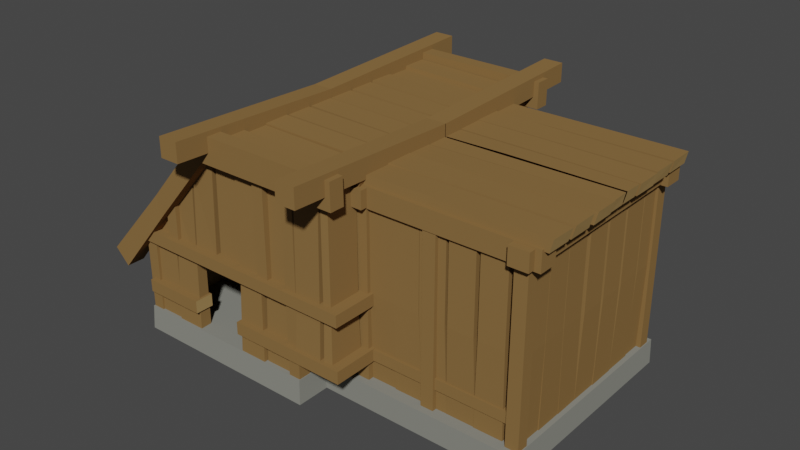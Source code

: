 # Source: Houses_FirstAge_2_Level3.blend  (saved by Blender 3.0.42; exported with 4.5.12 LTS)
import bpy
from mathutils import Matrix  # noqa: F401  (used for matrix-valued properties, if any)

bpy.ops.wm.read_factory_settings(use_empty=True)
scene = bpy.context.scene
scene.name = 'Scene'

# ---- collections
col_collection = bpy.data.collections.new('Collection'); scene.collection.children.link(col_collection)

# ---- materials (node trees are filled in below, after node groups)
mat_stone = bpy.data.materials.new('Stone')
mat_stone.alpha_threshold = 0.0
mat_stone.use_transparent_shadow = False
mat_stone.diffuse_color = (0.2444, 0.2462, 0.2155, 1.0)
mat_stone.roughness = 0.5
mat_wood = bpy.data.materials.new('Wood')
mat_wood.alpha_threshold = 0.0
mat_wood.use_transparent_shadow = False
mat_wood.diffuse_color = (0.2462, 0.1444, 0.0538, 1.0)
mat_wood.roughness = 0.5
mat_wood_light = bpy.data.materials.new('Wood_Light')
mat_wood_light.alpha_threshold = 0.0
mat_wood_light.use_transparent_shadow = False
mat_wood_light.diffuse_color = (0.3757, 0.2432, 0.09746, 1.0)
mat_wood_light.roughness = 0.5

# ---- material node trees

# ---- world
world_world = bpy.data.worlds.new('World'); scene.world = world_world
world_world.use_nodes = True; world_world.node_tree.nodes.clear()
_N = world_world.node_tree.nodes; _L = world_world.node_tree.links
n0 = _N.new('ShaderNodeOutputWorld'); n0.name = 'World Output'; n0.location = (300, 300)
n1 = _N.new('ShaderNodeBackground'); n1.name = 'Background'; n1.location = (10, 300)
n1.inputs[0].default_value = (0.05088, 0.05088, 0.05088, 1.0)
_L.new(n1.outputs[0], n0.inputs[0])
n0.is_active_output = True
world_world.color = (0.05088, 0.05088, 0.05088)
world_world.use_sun_shadow = False
world_world.sun_shadow_jitter_overblur = 0.0

# ---- meshes
me_cube_034 = bpy.data.meshes.new('Cube.034')
me_cube_034.from_pydata([(-0.3156, 0.4618, 0.08125), (-0.3156, -0.4618, 0.08125), (-0.3189, 0.4667, 0.001531), (-0.3189, -0.4667, 0.001531), (0.3156, 0.4618, 0.08125), (0.3156, -0.4618, 0.08125), (0.3189, 0.4667, 0.001531), (0.3189, -0.4667, 0.001531), (2.018e-08, 0.4618, 0.08125), (-2.018e-08, -0.4618, 0.08125), (2.04e-08, 0.4667, 0.001531), (-2.04e-08, -0.4667, 0.001531), (0.9721, 0.3566, 0.001531), (0.9721, -0.3566, 0.001531), (0.9687, 0.3566, 0.08125), (0.9687, -0.3566, 0.08125), (-0.3156, 0.3566, 0.08125), (-0.3156, -0.3566, 0.08125), (-0.3189, 0.3566, 0.001531), (-0.3189, -0.3566, 0.001531), (1.559e-08, 0.3566, 0.08125), (-1.559e-08, -0.3566, 0.08125), (-1.559e-08, -0.3566, 0.001531), (1.559e-08, 0.3566, 0.001531), (0.3156, -0.3566, 0.08125), (0.3156, 0.3566, 0.08125), (0.3189, -0.3566, 0.001531), (0.3189, 0.3566, 0.001531), (0.03207, -0.5874, 0.7661), (0.03207, -0.5874, 0.7038), (-0.03297, -0.5874, 0.7661), (-0.03297, -0.5874, 0.7038), (-0.3878, -0.4348, 0.3), (-0.3554, -0.4333, 0.2773), (-0.3878, -0.3439, 0.3), (-0.3554, -0.3424, 0.2773), (-0.2187, -0.4297, 0.4912), (-0.197, -0.4284, 0.4639), (-0.2187, -0.3488, 0.4912), (-0.197, -0.3475, 0.4639), (9.869e-08, -0.3498, 0.7348), (-0.3908, -0.3471, 0.2769), (9.823e-08, -0.3482, 0.698), (-0.3622, -0.3456, 0.2642), (-0.3905, -0.2566, 0.2781), (-0.3619, -0.2551, 0.2653), (-0.2156, -0.3462, 0.48), (-0.1973, -0.3448, 0.4629), (-0.2153, -0.2653, 0.4811), (-0.197, -0.2639, 0.4639), (7.562e-08, -0.268, 0.7434), (-0.3765, -0.257, 0.3033), (7.499e-08, -0.2658, 0.6984), (-0.3463, -0.2553, 0.2824), (5.281e-08, -0.1872, 0.7452), (-0.3762, -0.1767, 0.3055), (5.219e-08, -0.185, 0.7002), (-0.346, -0.175, 0.2845), (-0.2176, -0.2619, 0.4875), (-0.1967, -0.2601, 0.4626), (-0.2173, -0.1811, 0.4894), (-0.1964, -0.1793, 0.4645), (4.962e-08, -0.1759, 0.7412), (-0.3887, -0.1778, 0.2943), (4.921e-08, -0.1744, 0.6938), (-0.3563, -0.1763, 0.2716), (2.681e-08, -0.09502, 0.7416), (-0.3884, -0.08689, 0.2947), (2.64e-08, -0.09356, 0.6941), (-0.356, -0.08534, 0.2721), (-0.2196, -0.1741, 0.4855), (-0.1979, -0.1728, 0.4582), (-0.2193, -0.09327, 0.486), (-0.1976, -0.09194, 0.4587), (2.349e-08, -0.08326, 0.7403), (-0.3781, -0.09053, 0.2998), (2.312e-08, -0.08194, 0.6953), (-0.3479, -0.08882, 0.2788), (6.779e-10, -0.002403, 0.7404), (-0.3788, -0.0009295, 0.2997), (3.038e-10, -0.001077, 0.6954), (-0.3487, 0.0007822, 0.2787), (-0.2191, -0.08519, 0.4838), (-0.1982, -0.08379, 0.4588), (-0.2198, -0.004326, 0.4837), (-0.1989, -0.002925, 0.4587), (1.212e-07, -0.4297, 0.7463), (1.209e-07, -0.4284, 0.6989), (9.84e-08, -0.3488, 0.7463), (9.805e-08, -0.3475, 0.6989), (7.588e-08, -0.269, 0.7357), (7.541e-08, -0.2673, 0.6989), (-0.4347, -0.4881, 0.258), (-0.3884, -0.4865, 0.2081), (-0.4347, -0.429, 0.258), (-0.3884, -0.4274, 0.2081), (-0.3134, -0.4574, 0.363), (-0.3134, -0.4574, 0.04751), (-0.2744, -0.4574, 0.363), (-0.2744, -0.4574, 0.04751), (-0.3134, -0.4156, 0.363), (-0.3134, -0.4156, 0.04751), (-0.2744, -0.4156, 0.363), (-0.2744, -0.4156, 0.04751), (-0.3115, -0.4723, 0.3217), (-0.3115, -0.4723, 0.3607), (-0.3115, -0.4113, 0.3217), (-0.3115, -0.4113, 0.3607), (-0.2056, -0.4574, 0.4782), (-0.2056, -0.4574, 0.3364), (-0.1666, -0.4574, 0.4782), (-0.1666, -0.4574, 0.3364), (-0.2056, -0.4205, 0.4782), (-0.2056, -0.4205, 0.3364), (-0.1666, -0.4205, 0.4782), (-0.1666, -0.4205, 0.3364), (-0.3095, -0.4221, 0.1458), (-0.3095, -0.4221, 0.1848), (-0.2776, -0.4221, 0.1458), (-0.2776, -0.4221, 0.1848), (-0.2158, -0.4824, 0.4997), (-0.1969, -0.4812, 0.4369), (-0.2158, -0.4343, 0.4997), (-0.1969, -0.4331, 0.4369), (-2.109e-08, -0.4824, 0.7475), (-2.103e-08, -0.4812, 0.6623), (-1.898e-08, -0.4343, 0.7475), (-1.893e-08, -0.4331, 0.6623), (0.3134, -0.4574, 0.6997), (0.3134, -0.4574, 0.04751), (0.2744, -0.4574, 0.6997), (0.2744, -0.4574, 0.04751), (0.3134, -0.4156, 0.6997), (0.3134, -0.4156, 0.04751), (0.2744, -0.4156, 0.6997), (0.2744, -0.4156, 0.04751), (0.4122, -0.4723, 0.3217), (-2.065e-08, -0.4723, 0.3217), (0.4122, -0.4723, 0.3607), (-2.065e-08, -0.4723, 0.3607), (0.4122, -0.4113, 0.3217), (-1.798e-08, -0.4113, 0.3217), (0.4122, -0.4113, 0.3607), (-1.798e-08, -0.4113, 0.3607), (0.2056, -0.4574, 0.7189), (0.2056, -0.4574, 0.3364), (0.1666, -0.4574, 0.7189), (0.1666, -0.4574, 0.3364), (0.2056, -0.4156, 0.7189), (0.2056, -0.4156, 0.3364), (0.1666, -0.4156, 0.7189), (0.1666, -0.4156, 0.3364), (0.4122, -0.4113, 0.1848), (0.4122, -0.4113, 0.144), (0.4383, -0.4348, 0.7183), (0.4337, -0.4333, 0.6791), (0.4383, -0.3439, 0.7183), (0.4337, -0.3424, 0.6791), (0.327, -0.4297, 0.7193), (0.333, -0.4284, 0.6849), (0.327, -0.3488, 0.7193), (0.333, -0.3475, 0.6849), (0.4576, -0.3471, 0.7019), (0.4481, -0.3456, 0.6721), (0.4565, -0.2566, 0.7024), (0.447, -0.2551, 0.6726), (0.3334, -0.3462, 0.7063), (0.334, -0.3448, 0.6812), (0.3324, -0.2653, 0.7068), (0.333, -0.2639, 0.6816), (0.4283, -0.257, 0.7088), (0.4239, -0.2553, 0.6723), (0.4265, -0.1767, 0.71), (0.4221, -0.175, 0.6735), (0.3291, -0.2619, 0.7127), (0.3338, -0.2601, 0.6805), (0.3275, -0.1811, 0.7138), (0.3322, -0.1793, 0.6816), (0.4432, -0.1778, 0.7119), (0.4386, -0.1763, 0.6726), (0.4427, -0.08689, 0.712), (0.4381, -0.08534, 0.6727), (0.3319, -0.1741, 0.7129), (0.3378, -0.1728, 0.6785), (0.3314, -0.09327, 0.713), (0.3373, -0.09194, 0.6786), (0.432, -0.09053, 0.7076), (0.4276, -0.08882, 0.6711), (0.4326, -0.0009293, 0.7081), (0.4282, 0.0007824, 0.6716), (0.3329, -0.08519, 0.7114), (0.3376, -0.08379, 0.6792), (0.3334, -0.004326, 0.7119), (0.3381, -0.002925, 0.6796), (0.01124, -0.3498, 0.7148), (0.01124, -0.3482, 0.6903), (0.01124, -0.268, 0.7205), (0.01124, -0.2658, 0.6906), (0.01124, -0.1872, 0.7217), (0.01124, -0.185, 0.6918), (0.01124, -0.1759, 0.7191), (0.01124, -0.1744, 0.6875), (0.01124, -0.09502, 0.7193), (0.01124, -0.09356, 0.6877), (0.01124, -0.08326, 0.7185), (0.01124, -0.08194, 0.6885), (0.01124, -0.002403, 0.7186), (0.01124, -0.001077, 0.6886), (0.01124, -0.4297, 0.7258), (0.01124, -0.4284, 0.6942), (0.01124, -0.3488, 0.7258), (0.01124, -0.3475, 0.6942), (0.01124, -0.269, 0.7154), (0.01124, -0.2673, 0.6909), (0.4761, -0.4331, 0.6623), (0.4761, -0.4343, 0.7475), (0.4761, -0.4812, 0.6623), (0.4761, -0.4824, 0.7475), (0.4595, -0.5874, 0.7661), (0.4595, -0.5874, 0.7038), (0.3944, -0.5874, 0.7661), (0.3944, -0.5874, 0.7038), (0.4595, 0.000982, 0.7461), (0.4595, 0.000982, 0.6839), (0.3944, 0.000982, 0.7461), (0.3944, 0.000982, 0.6839), (0.4122, -0.4723, 0.1848), (0.4122, -0.4723, 0.144), (-0.3003, -0.4113, 0.1848), (-0.3003, -0.4113, 0.144), (-0.3003, -0.4723, 0.1848), (-0.3003, -0.4723, 0.144), (0.9659, -0.3346, 0.6483), (0.9659, -0.3346, -0.002423), (0.9659, -0.2956, 0.6483), (0.9659, -0.2956, -0.002423), (0.9241, -0.3346, 0.6483), (0.9241, -0.3346, -0.002423), (0.9241, -0.2956, 0.6483), (0.9241, -0.2956, -0.002423), (0.9809, -0.3595, 0.6208), (0.9809, -0.3595, 0.6765), (0.9198, -0.3595, 0.6208), (0.9198, -0.3595, 0.6765), (1.0, -0.3375, 0.6802), (1.0, -0.3375, 0.6171), (1.0, -0.2764, 0.6802), (1.0, -0.2764, 0.6171), (0.9307, -0.3279, 0.1475), (0.9307, -0.3279, 0.1832), (0.9307, -0.3009, 0.1475), (0.9307, -0.3009, 0.1832), (0.6897, -0.3346, 0.6483), (0.6897, -0.3346, -0.002423), (0.6897, -0.2956, 0.6483), (0.6897, -0.2956, -0.002423), (0.6479, -0.3346, 0.6483), (0.6479, -0.3346, -0.002423), (0.6479, -0.2956, 0.6483), (0.6479, -0.2956, -0.002423), (0.4215, -0.3346, 0.6483), (0.4215, -0.3346, -0.002423), (0.4215, -0.2956, 0.6483), (0.4215, -0.2956, -0.002423), (0.4633, -0.3346, 0.6483), (0.4633, -0.3346, -0.002423), (0.4633, -0.2956, 0.6483), (0.4633, -0.2956, -0.002423), (0.4066, -0.3595, 0.6208), (0.4066, -0.3595, 0.6765), (0.4676, -0.3595, 0.6208), (0.4676, -0.3595, 0.6765), (0.3873, -0.3375, 0.6802), (0.3873, -0.3375, 0.6171), (0.3873, -0.2764, 0.6802), (0.3873, -0.2764, 0.6171), (0.4726, -0.3279, 0.1475), (0.4726, -0.3279, 0.1832), (0.4726, -0.3009, 0.1475), (0.4726, -0.3009, 0.1832), (1.024, -0.06191, 0.7107), (0.389, -0.06918, 0.7063), (1.014, -0.06058, 0.6725), (0.3927, -0.06746, 0.6697), (1.023, -0.003598, 0.7111), (0.3884, -0.002125, 0.7068), (1.014, -0.002272, 0.673), (0.6607, -0.06383, 0.7093), (0.6553, -0.06243, 0.6771), (0.6602, -0.005521, 0.7097), (0.6548, -0.00412, 0.6776), (1.028, -0.06277, 0.7121), (0.3927, -0.07379, 0.7074), (1.018, -0.065, 0.6739), (0.3965, -0.07547, 0.6708), (1.029, -0.1436, 0.7131), (0.3945, -0.1541, 0.7086), (1.02, -0.1458, 0.675), (0.3983, -0.1558, 0.672), (0.6644, -0.0689, 0.7105), (0.6592, -0.07067, 0.6784), (0.6661, -0.1497, 0.7116), (0.6608, -0.1515, 0.6795), (1.024, -0.1549, 0.7114), (0.3779, -0.153, 0.7107), (1.014, -0.1564, 0.6712), (0.3818, -0.1545, 0.6714), (1.025, -0.2358, 0.7116), (0.3784, -0.2439, 0.7109), (1.014, -0.2372, 0.6713), (0.3823, -0.2455, 0.6715), (0.6617, -0.1567, 0.7107), (0.6551, -0.158, 0.6765), (0.6621, -0.2375, 0.7108), (0.6556, -0.2389, 0.6766), (1.024, -0.2475, 0.7107), (0.389, -0.2403, 0.7063), (1.014, -0.2489, 0.6725), (0.3927, -0.242, 0.6697), (1.023, -0.3284, 0.7111), (0.3884, -0.3299, 0.7068), (1.014, -0.3297, 0.673), (0.3922, -0.3316, 0.6702), (0.6607, -0.2456, 0.7093), (0.6553, -0.247, 0.6771), (0.6602, -0.3265, 0.7097), (0.6548, -0.3279, 0.6776), (0.4741, -0.4723, 0.3217), (0.4741, -0.4723, 0.3607), (0.4741, -0.4113, 0.3217), (0.4741, -0.4113, 0.3607), (0.4122, -0.2733, 0.3217), (0.4122, -0.2733, 0.3607), (0.4741, -0.2733, 0.3217), (0.4741, -0.2733, 0.3607), (0.4741, -0.4723, 0.144), (0.4741, -0.4723, 0.1848), (0.4741, -0.4113, 0.144), (0.4741, -0.4113, 0.1848), (0.4122, -0.2733, 0.144), (0.4122, -0.2733, 0.1848), (0.4741, -0.2733, 0.144), (0.4741, -0.2733, 0.1848), (0.03207, 0.5874, 0.7661), (0.03207, 0.5874, 0.7038), (-0.03297, 0.5874, 0.7661), (-0.03297, 0.5874, 0.7038), (0.03207, -1.402e-09, 0.7461), (0.03207, -1.402e-09, 0.6839), (-0.03297, 1.441e-09, 0.7461), (-0.03297, 1.441e-09, 0.6839), (-0.3878, 0.4348, 0.3), (-0.3554, 0.4333, 0.2773), (-0.3878, 0.3439, 0.3), (-0.3554, 0.3424, 0.2773), (-0.2187, 0.4297, 0.4912), (-0.197, 0.4284, 0.4639), (-0.2187, 0.3488, 0.4912), (-0.197, 0.3475, 0.4639), (1.293e-07, 0.3498, 0.7348), (-0.3908, 0.3471, 0.2769), (1.287e-07, 0.3482, 0.698), (-0.3622, 0.3456, 0.2642), (-0.3905, 0.2566, 0.2781), (-0.3619, 0.2551, 0.2653), (-0.2156, 0.3462, 0.48), (-0.1973, 0.3448, 0.4629), (-0.2153, 0.2653, 0.4811), (-0.197, 0.2639, 0.4639), (9.905e-08, 0.268, 0.7434), (-0.3765, 0.257, 0.3033), (9.823e-08, 0.2658, 0.6984), (-0.3463, 0.2553, 0.2824), (6.918e-08, 0.1872, 0.7452), (-0.3762, 0.1767, 0.3055), (6.836e-08, 0.185, 0.7002), (-0.346, 0.175, 0.2845), (-0.2176, 0.2619, 0.4875), (-0.1967, 0.2601, 0.4626), (-0.2173, 0.1811, 0.4894), (-0.1964, 0.1793, 0.4645), (6.5e-08, 0.1759, 0.7412), (-0.3887, 0.1778, 0.2943), (6.446e-08, 0.1744, 0.6938), (-0.3563, 0.1763, 0.2716), (3.511e-08, 0.09502, 0.7416), (-0.3884, 0.08689, 0.2947), (3.458e-08, 0.09356, 0.6941), (-0.356, 0.08534, 0.2721), (-0.2196, 0.1741, 0.4855), (-0.1979, 0.1728, 0.4582), (-0.2193, 0.09327, 0.486), (-0.1976, 0.09194, 0.4587), (3.077e-08, 0.08326, 0.7403), (-0.3781, 0.09053, 0.2998), (3.028e-08, 0.08194, 0.6953), (-0.3479, 0.08882, 0.2788), (8.879e-10, 0.002403, 0.7404), (-0.3788, 0.0009296, 0.2997), (3.979e-10, 0.001077, 0.6954), (-0.3487, -0.0007822, 0.2787), (-0.2191, 0.08519, 0.4838), (-0.1982, 0.08379, 0.4588), (-0.2198, 0.004326, 0.4837), (-0.1989, 0.002925, 0.4587), (1.588e-07, 0.4297, 0.7463), (1.583e-07, 0.4284, 0.6989), (1.289e-07, 0.3488, 0.7463), (1.284e-07, 0.3475, 0.6989), (9.939e-08, 0.269, 0.7357), (9.878e-08, 0.2673, 0.6989), (-0.4347, 0.4881, 0.258), (-0.3884, 0.4865, 0.2081), (-0.4347, 0.429, 0.258), (-0.3884, 0.4274, 0.2081), (-0.3134, 0.4574, 0.363), (-0.3134, 0.4574, 0.04751), (-0.2744, 0.4574, 0.363), (-0.2744, 0.4574, 0.04751), (-0.3134, 0.4156, 0.363), (-0.3134, 0.4156, 0.04751), (-0.2744, 0.4156, 0.363), (-0.2744, 0.4156, 0.04751), (-0.3115, 0.4723, 0.3217), (-0.3115, 0.4723, 0.3607), (-0.3115, 0.4113, 0.3217), (-0.3115, 0.4113, 0.3607), (-0.2056, 0.4574, 0.4782), (-0.2056, 0.4574, 0.3364), (-0.1666, 0.4574, 0.4782), (-0.1666, 0.4574, 0.3364), (-0.2056, 0.4205, 0.4782), (-0.2056, 0.4205, 0.3364), (-0.1666, 0.4205, 0.4782), (-0.1666, 0.4205, 0.3364), (-0.3095, 1.353e-08, 0.1458), (-0.3095, 0.4221, 0.1458), (-0.3095, 1.353e-08, 0.1848), (-0.3095, 0.4221, 0.1848), (-0.2776, 1.213e-08, 0.1458), (-0.2776, 0.4221, 0.1458), (-0.2776, 1.213e-08, 0.1848), (-0.2776, 0.4221, 0.1848), (-0.2158, 0.4824, 0.4997), (-0.1969, 0.4812, 0.4369), (-0.2158, 0.4343, 0.4997), (-0.1969, 0.4331, 0.4369), (2.109e-08, 0.4824, 0.7475), (2.103e-08, 0.4812, 0.6623), (1.898e-08, 0.4343, 0.7475), (1.893e-08, 0.4331, 0.6623), (0.3134, 0.4574, 0.6997), (0.3134, 0.4574, 0.04751), (0.2744, 0.4574, 0.6997), (0.2744, 0.4574, 0.04751), (0.3134, 0.4156, 0.6997), (0.3134, 0.4156, 0.04751), (0.2744, 0.4156, 0.6997), (0.2744, 0.4156, 0.04751), (0.4122, 0.4723, 0.3217), (2.065e-08, 0.4723, 0.3217), (0.4122, 0.4723, 0.3607), (2.065e-08, 0.4723, 0.3607), (0.4122, 0.4113, 0.3217), (1.798e-08, 0.4113, 0.3217), (0.4122, 0.4113, 0.3607), (1.798e-08, 0.4113, 0.3607), (0.2056, 0.4574, 0.7189), (0.2056, 0.4574, 0.3364), (0.1666, 0.4574, 0.7189), (0.1666, 0.4574, 0.3364), (0.2056, 0.4156, 0.7189), (0.2056, 0.4156, 0.3364), (0.1666, 0.4156, 0.7189), (0.1666, 0.4156, 0.3364), (1.798e-08, 0.4113, 0.1848), (0.4122, 0.4113, 0.1848), (1.798e-08, 0.4113, 0.144), (0.4122, 0.4113, 0.144), (0.4383, 0.4348, 0.7183), (0.4337, 0.4333, 0.6791), (0.4383, 0.3439, 0.7183), (0.4337, 0.3424, 0.6791), (0.327, 0.4297, 0.7193), (0.333, 0.4284, 0.6849), (0.327, 0.3488, 0.7193), (0.333, 0.3475, 0.6849), (0.4576, 0.3471, 0.7019), (0.4481, 0.3456, 0.6721), (0.4565, 0.2566, 0.7024), (0.447, 0.2551, 0.6726), (0.3334, 0.3462, 0.7063), (0.334, 0.3448, 0.6812), (0.3324, 0.2653, 0.7068), (0.333, 0.2639, 0.6816), (0.4283, 0.257, 0.7088), (0.4239, 0.2553, 0.6723), (0.4265, 0.1767, 0.71), (0.4221, 0.175, 0.6735), (0.3291, 0.2619, 0.7127), (0.3338, 0.2601, 0.6805), (0.3275, 0.1811, 0.7138), (0.3322, 0.1793, 0.6816), (0.4432, 0.1778, 0.7119), (0.4386, 0.1763, 0.6726), (0.4427, 0.08689, 0.712), (0.4381, 0.08534, 0.6727), (0.3319, 0.1741, 0.7129), (0.3378, 0.1728, 0.6785), (0.3314, 0.09327, 0.713), (0.3373, 0.09194, 0.6786), (0.432, 0.09053, 0.7076), (0.4276, 0.08882, 0.6711), (0.4326, 0.0009293, 0.7081), (0.4282, -0.0007825, 0.6716), (0.3329, 0.08519, 0.7114), (0.3376, 0.08379, 0.6792), (0.3334, 0.004326, 0.7119), (0.3381, 0.002925, 0.6796), (0.01124, 0.3498, 0.7148), (0.01124, 0.3482, 0.6903), (0.01124, 0.268, 0.7205), (0.01124, 0.2658, 0.6906), (0.01124, 0.1872, 0.7217), (0.01124, 0.185, 0.6918), (0.01124, 0.1759, 0.7191), (0.01124, 0.1744, 0.6875), (0.01124, 0.09502, 0.7193), (0.01124, 0.09356, 0.6877), (0.01124, 0.08326, 0.7185), (0.01124, 0.08194, 0.6885), (0.01124, 0.002403, 0.7186), (0.01124, 0.001077, 0.6886), (0.01124, 0.4297, 0.7258), (0.01124, 0.4284, 0.6942), (0.01124, 0.3488, 0.7258), (0.01124, 0.3475, 0.6942), (0.01124, 0.269, 0.7154), (0.01124, 0.2673, 0.6909), (0.4761, 0.4331, 0.6623), (0.4761, 0.4343, 0.7475), (0.4761, 0.4812, 0.6623), (0.4761, 0.4824, 0.7475), (0.4595, 0.5874, 0.7661), (0.4595, 0.5874, 0.7038), (0.3944, 0.5874, 0.7661), (0.3944, 0.5874, 0.7038), (0.4595, -0.000982, 0.7461), (0.4595, -0.000982, 0.6839), (0.3944, -0.000982, 0.7461), (0.3944, -0.000982, 0.6839), (2.065e-08, 0.4723, 0.1848), (0.4122, 0.4723, 0.1848), (2.065e-08, 0.4723, 0.144), (0.4122, 0.4723, 0.144), (-0.3005, 0.4113, 0.1848), (-0.3005, 0.4113, 0.144), (-0.3005, 0.4723, 0.1848), (-0.3005, 0.4723, 0.144), (0.9659, 0.3346, 0.6483), (0.9659, 0.3346, -0.002423), (0.9659, 0.2956, 0.6483), (0.9659, 0.2956, -0.002423), (0.9241, 0.3346, 0.6483), (0.9241, 0.3346, -0.002423), (0.9241, 0.2956, 0.6483), (0.9241, 0.2956, -0.002423), (0.9809, 0.3595, 0.6208), (0.9809, -4.287e-08, 0.6208), (0.9809, 0.3595, 0.6765), (0.9809, -4.287e-08, 0.6765), (0.9198, 0.3595, 0.6208), (0.9198, -4.021e-08, 0.6208), (0.9198, 0.3595, 0.6765), (0.9198, -4.021e-08, 0.6765), (1.0, 0.3375, 0.6802), (1.0, 0.3375, 0.6171), (1.0, 0.2764, 0.6802), (1.0, 0.2764, 0.6171), (0.9307, 0.3279, 0.1475), (0.9307, 0.3279, 0.1832), (0.9307, 0.3009, 0.1475), (0.9307, 0.3009, 0.1832), (0.6897, 0.3346, 0.6483), (0.6897, 0.3346, -0.002423), (0.6897, 0.2956, 0.6483), (0.6897, 0.2956, -0.002423), (0.6479, 0.3346, 0.6483), (0.6479, 0.3346, -0.002423), (0.6479, 0.2956, 0.6483), (0.6479, 0.2956, -0.002423), (0.4215, 0.3346, 0.6483), (0.4215, 0.3346, -0.002423), (0.4215, 0.2956, 0.6483), (0.4215, 0.2956, -0.002423), (0.4633, 0.3346, 0.6483), (0.4633, 0.3346, -0.002423), (0.4633, 0.2956, 0.6483), (0.4633, 0.2956, -0.002423), (0.4066, 0.3595, 0.6208), (0.4066, -1.777e-08, 0.6208), (0.4066, 0.3595, 0.6765), (0.4066, -1.777e-08, 0.6765), (0.4676, 0.3595, 0.6208), (0.4676, -2.044e-08, 0.6208), (0.4676, 0.3595, 0.6765), (0.4676, -2.044e-08, 0.6765), (0.3873, 0.3375, 0.6802), (0.3873, 0.3375, 0.6171), (0.3873, 0.2764, 0.6802), (0.3873, 0.2764, 0.6171), (0.4726, 0.3279, 0.1475), (0.4726, 0.3279, 0.1832), (0.4726, 0.3009, 0.1475), (0.4726, 0.3009, 0.1832), (1.024, 0.06191, 0.7107), (0.389, 0.06918, 0.7063), (1.014, 0.06058, 0.6725), (0.3927, 0.06746, 0.6697), (1.023, 0.003598, 0.7111), (0.3884, 0.002124, 0.7068), (1.014, 0.002272, 0.673), (0.3922, -1.714e-08, 0.6702), (0.6607, 0.06383, 0.7093), (0.6553, 0.06243, 0.6771), (0.6602, 0.005521, 0.7097), (0.6548, 0.00412, 0.6776), (1.028, 0.06277, 0.7121), (0.3927, 0.07379, 0.7074), (1.018, 0.065, 0.6739), (0.3965, 0.07547, 0.6708), (1.029, 0.1436, 0.7131), (0.3945, 0.1541, 0.7086), (1.02, 0.1458, 0.675), (0.3983, 0.1558, 0.672), (0.6644, 0.0689, 0.7105), (0.6592, 0.07067, 0.6784), (0.6661, 0.1497, 0.7116), (0.6608, 0.1515, 0.6795), (1.024, 0.1549, 0.7114), (0.3779, 0.153, 0.7107), (1.014, 0.1564, 0.6712), (0.3818, 0.1545, 0.6714), (1.025, 0.2358, 0.7116), (0.3784, 0.2439, 0.7109), (1.014, 0.2372, 0.6713), (0.3823, 0.2455, 0.6715), (0.6617, 0.1567, 0.7107), (0.6551, 0.158, 0.6765), (0.6621, 0.2375, 0.7108), (0.6556, 0.2389, 0.6766), (1.024, 0.2475, 0.7107), (0.389, 0.2403, 0.7063), (1.014, 0.2489, 0.6725), (0.3927, 0.242, 0.6697), (1.023, 0.3284, 0.7111), (0.3884, 0.3299, 0.7068), (1.014, 0.3297, 0.673), (0.3922, 0.3316, 0.6702), (0.6607, 0.2456, 0.7093), (0.6553, 0.247, 0.6771), (0.6602, 0.3265, 0.7097), (0.6548, 0.3279, 0.6776), (0.4741, 0.4723, 0.3217), (0.4741, 0.4723, 0.3607), (0.4741, 0.4113, 0.3217), (0.4741, 0.4113, 0.3607), (0.4122, 0.2733, 0.3217), (0.4122, 0.2733, 0.3607), (0.4741, 0.2733, 0.3217), (0.4741, 0.2733, 0.3607), (0.4741, 0.4723, 0.144), (0.4741, 0.4723, 0.1848), (0.4741, 0.4113, 0.144), (0.4741, 0.4113, 0.1848), (0.4122, 0.2733, 0.144), (0.4122, 0.2733, 0.1848), (0.4741, 0.2733, 0.144), (0.4741, 0.2733, 0.1848), (-0.09364, -0.4723, 0.1848), (-0.09364, -0.4113, 0.144), (-0.09364, -0.4723, 0.144), (-0.09364, -0.4113, 0.1848), (0.08201, -0.4113, 0.1848), (0.08201, -0.4723, 0.144), (0.08201, -0.4723, 0.1848), (0.08201, -0.4113, 0.144), (0.4563, 0.3278, 0.06642), (0.4579, 0.2883, 0.06642), (0.5504, 0.3278, 0.06642), (0.552, 0.2883, 0.06642), (0.5443, 0.3043, 0.3561), (0.5471, 0.3154, 0.06642), (0.546, 0.2809, 0.3561), (0.5487, 0.2852, 0.06642), (0.6407, 0.3159, 0.06642), (0.6423, 0.2857, 0.06642), (0.6289, 0.3098, 0.3561), (0.6403, 0.3211, 0.06642), (0.6312, 0.2812, 0.3561), (0.642, 0.2845, 0.06642), (0.7125, 0.3109, 0.3561), (0.7233, 0.3223, 0.06642), (0.7148, 0.2823, 0.3561), (0.7251, 0.2856, 0.06642), (0.7242, 0.3084, 0.3561), (0.7222, 0.3248, 0.06642), (0.7257, 0.2783, 0.3561), (0.7238, 0.2854, 0.06642), (0.8079, 0.3086, 0.3561), (0.8163, 0.3249, 0.06642), (0.8094, 0.2785, 0.3561), (0.8179, 0.2855, 0.06642), (0.463, 0.2815, 0.6447), (0.4617, 0.3116, 0.6447), (0.82, 0.3078, 0.3561), (0.8125, 0.3201, 0.06642), (0.8214, 0.2792, 0.3561), (0.8143, 0.2834, 0.06642), (0.9037, 0.3079, 0.3561), (0.9052, 0.3206, 0.06642), (0.905, 0.2793, 0.3561), (0.907, 0.284, 0.06642), (0.905, 0.2793, 0.6447), (0.9037, 0.3079, 0.6447), (0.8214, 0.2792, 0.6447), (0.82, 0.3078, 0.6447), (0.4617, 0.3116, 0.3561), (0.463, 0.2815, 0.3561), (0.5453, 0.3116, 0.3561), (0.5466, 0.2815, 0.3561), (0.6279, 0.3049, 0.3561), (0.6296, 0.2815, 0.3561), (0.8094, 0.2785, 0.6447), (0.8079, 0.3086, 0.6447), (0.7257, 0.2783, 0.6447), (0.7242, 0.3084, 0.6447), (0.7148, 0.2823, 0.6447), (0.7125, 0.3109, 0.6447), (0.6312, 0.2812, 0.6447), (0.6289, 0.3098, 0.6447), (0.546, 0.2809, 0.6447), (0.5443, 0.3043, 0.6447), (0.5453, 0.3116, 0.6447), (0.5466, 0.2815, 0.6447), (0.6279, 0.3049, 0.6447), (0.6296, 0.2815, 0.6447), (0.4563, -0.277, 0.06642), (0.4579, -0.3164, 0.06642), (0.5504, -0.277, 0.06642), (0.552, -0.3164, 0.06642), (0.5443, -0.3005, 0.3561), (0.5471, -0.2893, 0.06642), (0.546, -0.3238, 0.3561), (0.5487, -0.3195, 0.06642), (0.6407, -0.2889, 0.06642), (0.6423, -0.3191, 0.06642), (0.6289, -0.295, 0.3561), (0.6403, -0.2836, 0.06642), (0.6312, -0.3236, 0.3561), (0.642, -0.3203, 0.06642), (0.7125, -0.2939, 0.3561), (0.7233, -0.2825, 0.06642), (0.7148, -0.3224, 0.3561), (0.7251, -0.3191, 0.06642), (0.7242, -0.2964, 0.3561), (0.7222, -0.28, 0.06642), (0.7257, -0.3265, 0.3561), (0.7238, -0.3194, 0.06642), (0.8079, -0.2962, 0.3561), (0.8163, -0.2799, 0.06642), (0.8094, -0.3263, 0.3561), (0.8179, -0.3193, 0.06642), (0.463, -0.3233, 0.6447), (0.4617, -0.2931, 0.6447), (0.82, -0.297, 0.3561), (0.8125, -0.2847, 0.06642), (0.8214, -0.3256, 0.3561), (0.8143, -0.3213, 0.06642), (0.9037, -0.2969, 0.3561), (0.9052, -0.2841, 0.06642), (0.905, -0.3255, 0.3561), (0.907, -0.3208, 0.06642), (0.905, -0.3255, 0.6447), (0.9037, -0.2969, 0.6447), (0.8214, -0.3256, 0.6447), (0.82, -0.297, 0.6447), (0.4617, -0.2931, 0.3561), (0.463, -0.3233, 0.3561), (0.5453, -0.2931, 0.3561), (0.5466, -0.3233, 0.3561), (0.6279, -0.2999, 0.3561), (0.6296, -0.3233, 0.3561), (0.8094, -0.3263, 0.6447), (0.8079, -0.2962, 0.6447), (0.7257, -0.3265, 0.6447), (0.7242, -0.2964, 0.6447), (0.7148, -0.3224, 0.6447), (0.7125, -0.2939, 0.6447), (0.6312, -0.3236, 0.6447), (0.6289, -0.295, 0.6447), (0.546, -0.3238, 0.6447), (0.5443, -0.3005, 0.6447), (0.5453, -0.2931, 0.6447), (0.5466, -0.3233, 0.6447), (0.6279, -0.2999, 0.6447), (0.6296, -0.3233, 0.6447), (0.9111, -0.3149, 0.06642), (0.9506, -0.3133, 0.06642), (0.9111, -0.2208, 0.06642), (0.9506, -0.2192, 0.06642), (0.9346, -0.2269, 0.3561), (0.9235, -0.2241, 0.06642), (0.958, -0.2252, 0.3561), (0.9537, -0.2225, 0.06642), (0.923, -0.1305, 0.06642), (0.9532, -0.1289, 0.06642), (0.9291, -0.1423, 0.3561), (0.9178, -0.1309, 0.06642), (0.9577, -0.14, 0.3561), (0.9544, -0.1292, 0.06642), (0.928, -0.05869, 0.3561), (0.9166, -0.04783, 0.06642), (0.9566, -0.05638, 0.3561), (0.9533, -0.04609, 0.06642), (0.9305, -0.04698, 0.3561), (0.9141, -0.04899, 0.06642), (0.9606, -0.04547, 0.3561), (0.9535, -0.04739, 0.06642), (0.9303, 0.03668, 0.3561), (0.914, 0.04509, 0.06642), (0.9604, 0.03818, 0.3561), (0.9534, 0.04669, 0.06642), (0.9574, -0.3082, 0.6447), (0.9273, -0.3095, 0.6447), (0.9311, 0.04884, 0.3561), (0.9188, 0.04132, 0.06642), (0.9597, 0.05021, 0.3561), (0.9555, 0.04309, 0.06642), (0.931, 0.1325, 0.3561), (0.9183, 0.134, 0.06642), (0.9596, 0.1339, 0.3561), (0.9549, 0.1358, 0.06642), (0.9596, 0.1339, 0.6447), (0.931, 0.1325, 0.6447), (0.9597, 0.05021, 0.6447), (0.9311, 0.04884, 0.6447), (0.9273, -0.3095, 0.3561), (0.9574, -0.3082, 0.3561), (0.9273, -0.2259, 0.3561), (0.9574, -0.2246, 0.3561), (0.934, -0.1433, 0.3561), (0.9574, -0.1416, 0.3561), (0.9604, 0.03818, 0.6447), (0.9303, 0.03668, 0.6447), (0.9606, -0.04547, 0.6447), (0.9305, -0.04698, 0.6447), (0.9566, -0.05638, 0.6447), (0.928, -0.05869, 0.6447), (0.9506, 0.3259, 0.06642), (0.9111, 0.3243, 0.06642), (0.9506, 0.2318, 0.06642), (0.9111, 0.2302, 0.06642), (0.9577, -0.14, 0.6447), (0.9291, -0.1423, 0.6447), (0.9273, 0.2356, 0.3561), (0.9574, 0.2369, 0.3561), (0.9273, 0.3192, 0.3561), (0.9574, 0.3205, 0.3561), (0.958, -0.2252, 0.6447), (0.9346, -0.2269, 0.6447), (0.9346, 0.1445, 0.3561), (0.9235, 0.1355, 0.06642), (0.958, 0.1462, 0.3561), (0.9537, 0.1371, 0.06642), (0.923, 0.2291, 0.06642), (0.9532, 0.2307, 0.06642), (0.934, 0.2312, 0.3561), (0.9574, 0.233, 0.3561), (0.9273, -0.2259, 0.6447), (0.9574, -0.2246, 0.6447), (0.934, -0.1433, 0.6447), (0.9574, -0.1416, 0.6447), (0.9273, 0.2356, 0.6447), (0.9574, 0.2369, 0.6447), (0.9273, 0.3192, 0.6447), (0.9574, 0.3205, 0.6447), (0.9346, 0.1445, 0.6447), (0.958, 0.1462, 0.6447), (0.934, 0.2312, 0.6447), (0.9574, 0.233, 0.6447), (0.1758, -0.4601, 0.0495), (0.1743, -0.4207, 0.0495), (0.08175, -0.4601, 0.0495), (0.0802, -0.4207, 0.0495), (0.1705, -0.4509, 0.3041), (0.1692, -0.4168, 0.2968), (0.08683, -0.4509, 0.3041), (0.08554, -0.4168, 0.2968), (0.08789, -0.4366, 0.6779), (0.08618, -0.4133, 0.6779), (0.08413, -0.4414, 0.3399), (0.08268, -0.4164, 0.3383), (0.0004757, -0.4419, 0.3409), (-0.000971, -0.4168, 0.3393), (-0.005023, -0.4421, 0.7109), (-0.007328, -0.4135, 0.7109), (-0.08866, -0.4432, 0.5856), (-0.09096, -0.4147, 0.5856), (-0.01136, -0.4477, 0.3444), (-0.0132, -0.4157, 0.3385), (-0.095, -0.4487, 0.3461), (-0.09683, -0.4167, 0.3401), (-0.1004, -0.4407, 0.5856), (-0.09835, -0.4571, 0.0495), (-0.1019, -0.4106, 0.5856), (-0.09995, -0.4177, 0.0495), (-0.184, -0.4409, 0.4849), (-0.1924, -0.4573, 0.0495), (-0.1855, -0.4108, 0.4849), (-0.194, -0.4178, 0.0495), (-0.1022, -0.4479, 0.2991), (-0.1036, -0.4138, 0.2918), (-0.1858, -0.4481, 0.2996), (-0.1872, -0.414, 0.2923), (-0.1962, -0.4401, 0.4849), (-0.1887, -0.4524, 0.0495), (-0.1976, -0.4115, 0.4849), (-0.1904, -0.4158, 0.0495), (-0.2798, -0.4402, 0.3919), (-0.2814, -0.453, 0.0495), (-0.2812, -0.4116, 0.3919), (-0.2831, -0.4163, 0.0495), (-0.1942, -0.4465, 0.2981), (-0.1956, -0.4145, 0.2921), (-0.2778, -0.447, 0.2976), (-0.2793, -0.415, 0.2916), (0.1705, -0.444, 0.6779), (0.1692, -0.4138, 0.6779), (0.08683, -0.444, 0.6779), (0.08554, -0.4138, 0.6779), (0.004235, -0.4372, 0.6779), (0.002527, -0.4138, 0.6779), (0.2734, -0.4366, 0.6779), (0.2706, -0.4478, 0.0495), (0.2717, -0.4133, 0.6779), (0.269, -0.4176, 0.0495), (0.177, -0.4482, 0.0495), (0.1754, -0.4181, 0.0495), (0.2696, -0.4414, 0.2974), (0.2682, -0.4164, 0.2958), (0.1828, -0.4419, 0.2984), (0.1814, -0.4168, 0.2968), (0.1866, -0.4372, 0.6779), (0.1849, -0.4138, 0.6779), (0.2734, -0.4366, 0.6782), (0.2706, -0.4478, 0.04984), (0.2717, -0.4133, 0.6782), (0.269, -0.4176, 0.04984), (0.177, -0.4482, 0.04984), (0.1754, -0.4181, 0.04984), (0.2696, -0.4414, 0.2977), (0.2682, -0.4164, 0.2961), (0.1828, -0.4419, 0.2987), (0.1814, -0.4168, 0.2971), (0.1866, -0.4372, 0.6782), (0.1849, -0.4138, 0.6782), (0.4049, -0.4529, 0.6782), (0.4021, -0.464, 0.1483), (0.4032, -0.4295, 0.6782), (0.4005, -0.4338, 0.1483), (0.3085, -0.4645, 0.1483), (0.3069, -0.4343, 0.1483), (0.4012, -0.4577, 0.2977), (0.3997, -0.4326, 0.2961), (0.3144, -0.4581, 0.2987), (0.3129, -0.433, 0.2971), (0.3181, -0.4535, 0.6782), (0.3164, -0.4301, 0.6782), (0.4318, -0.3375, 0.6782), (0.4429, -0.341, 0.1483), (0.4084, -0.3397, 0.6782), (0.4128, -0.343, 0.1483), (0.4434, -0.4588, 0.1483), (0.4132, -0.4609, 0.1483), (0.4366, -0.3422, 0.2977), (0.4115, -0.3441, 0.2961), (0.437, -0.4514, 0.2987), (0.412, -0.4533, 0.2971), (0.4324, -0.4467, 0.6782), (0.409, -0.4489, 0.6782), (0.1758, 0.4601, 0.0495), (0.1743, 0.4207, 0.0495), (0.08175, 0.4601, 0.0495), (0.0802, 0.4207, 0.0495), (0.1705, 0.4509, 0.3041), (0.1692, 0.4168, 0.2968), (0.08683, 0.4509, 0.3041), (0.08554, 0.4168, 0.2968), (0.08789, 0.4366, 0.6779), (0.08618, 0.4133, 0.6779), (0.08413, 0.4414, 0.3399), (0.08268, 0.4164, 0.3383), (0.0004757, 0.4419, 0.3409), (-0.000971, 0.4168, 0.3393), (-0.005023, 0.4421, 0.7109), (-0.007328, 0.4135, 0.7109), (-0.08866, 0.4432, 0.5856), (-0.09096, 0.4147, 0.5856), (-0.01136, 0.4477, 0.3444), (-0.0132, 0.4157, 0.3385), (-0.095, 0.4487, 0.3461), (-0.09683, 0.4167, 0.3401), (-0.1004, 0.4407, 0.5856), (-0.09835, 0.4571, 0.0495), (-0.1019, 0.4106, 0.5856), (-0.09995, 0.4177, 0.0495), (-0.184, 0.4409, 0.4849), (-0.1924, 0.4573, 0.0495), (-0.1855, 0.4108, 0.4849), (-0.194, 0.4178, 0.0495), (-0.1022, 0.4479, 0.2991), (-0.1036, 0.4138, 0.2918), (-0.1858, 0.4481, 0.2996), (-0.1872, 0.414, 0.2923), (-0.1962, 0.4401, 0.4849), (-0.1887, 0.4524, 0.0495), (-0.1976, 0.4115, 0.4849), (-0.1904, 0.4158, 0.0495), (-0.2798, 0.4402, 0.3919), (-0.2814, 0.453, 0.0495), (-0.2812, 0.4116, 0.3919), (-0.2831, 0.4163, 0.0495), (-0.1942, 0.4465, 0.2981), (-0.1956, 0.4145, 0.2921), (-0.2778, 0.447, 0.2976), (-0.2793, 0.415, 0.2916), (0.1705, 0.444, 0.6779), (0.1692, 0.4138, 0.6779), (0.08683, 0.444, 0.6779), (0.08554, 0.4138, 0.6779), (0.004235, 0.4372, 0.6779), (0.002527, 0.4138, 0.6779), (0.2734, 0.4366, 0.6779), (0.2706, 0.4478, 0.0495), (0.2717, 0.4133, 0.6779), (0.269, 0.4176, 0.0495), (0.177, 0.4482, 0.0495), (0.1754, 0.4181, 0.0495), (0.2696, 0.4414, 0.2974), (0.2682, 0.4164, 0.2958), (0.1828, 0.4419, 0.2984), (0.1814, 0.4168, 0.2968), (0.1866, 0.4372, 0.6779), (0.1849, 0.4138, 0.6779), (0.2734, 0.4366, 0.6782), (0.2706, 0.4478, 0.04984), (0.2717, 0.4133, 0.6782), (0.269, 0.4176, 0.04984), (0.177, 0.4482, 0.04984), (0.1754, 0.4181, 0.04984), (0.2696, 0.4414, 0.2977), (0.2682, 0.4164, 0.2961), (0.1828, 0.4419, 0.2987), (0.1814, 0.4168, 0.2971), (0.1866, 0.4372, 0.6782), (0.1849, 0.4138, 0.6782), (0.4049, 0.4529, 0.6782), (0.4021, 0.464, 0.1483), (0.4032, 0.4295, 0.6782), (0.4005, 0.4338, 0.1483), (0.3085, 0.4645, 0.1483), (0.3069, 0.4343, 0.1483), (0.4012, 0.4577, 0.2977), (0.3997, 0.4326, 0.2961), (0.3144, 0.4581, 0.2987), (0.3129, 0.433, 0.2971), (0.3181, 0.4535, 0.6782), (0.3164, 0.4301, 0.6782), (0.4318, 0.3375, 0.6782), (0.4429, 0.341, 0.1483), (0.4084, 0.3397, 0.6782), (0.4128, 0.343, 0.1483), (0.4434, 0.4588, 0.1483), (0.4132, 0.4609, 0.1483), (0.4366, 0.3422, 0.2977), (0.4115, 0.3441, 0.2961), (0.437, 0.4514, 0.2987), (0.412, 0.4533, 0.2971), (0.4324, 0.4467, 0.6782), (0.409, 0.4489, 0.6782), (-0.31, -0.3149, 0.06642), (-0.2706, -0.3133, 0.06642), (-0.31, -0.2208, 0.06642), (-0.2706, -0.2192, 0.06642), (-0.2866, -0.2269, 0.3561), (-0.2977, -0.2241, 0.06642), (-0.2632, -0.2252, 0.3561), (-0.2675, -0.2225, 0.06642), (-0.2982, -0.1305, 0.06642), (-0.268, -0.1289, 0.06642), (-0.292, -0.1423, 0.3561), (-0.3034, -0.1309, 0.06642), (-0.2635, -0.14, 0.3561), (-0.2668, -0.1292, 0.06642), (-0.2932, -0.05869, 0.3561), (-0.3045, -0.04783, 0.06642), (-0.2646, -0.05638, 0.3561), (-0.2679, -0.04609, 0.06642), (-0.2907, -0.04698, 0.3561), (-0.3071, -0.04899, 0.06642), (-0.2605, -0.04547, 0.3561), (-0.2676, -0.04739, 0.06642), (-0.2909, 0.03668, 0.3561), (-0.3072, 0.04509, 0.06642), (-0.2608, 0.03818, 0.3561), (-0.2678, 0.04669, 0.06642), (-0.268, 0.4162, 0.06642), (-0.2982, 0.4146, 0.06642), (-0.2901, 0.04884, 0.3561), (-0.3024, 0.04132, 0.06642), (-0.2615, 0.05021, 0.3561), (-0.2657, 0.04309, 0.06642), (-0.2902, 0.1325, 0.3561), (-0.3029, 0.134, 0.06642), (-0.2616, 0.1339, 0.3561), (-0.2663, 0.1358, 0.06642), (-0.2675, 0.3226, 0.06642), (-0.2632, 0.3199, 0.3561), (-0.2977, 0.321, 0.06642), (-0.2866, 0.3182, 0.3561), (-0.2939, -0.3095, 0.3561), (-0.2638, -0.3082, 0.3561), (-0.2939, -0.2259, 0.3561), (-0.2638, -0.2246, 0.3561), (-0.2871, -0.1433, 0.3561), (-0.2638, -0.1416, 0.3561), (-0.2866, -0.4006, 0.3561), (-0.2977, -0.4096, 0.06642), (-0.2632, -0.3989, 0.3561), (-0.2675, -0.408, 0.06642), (-0.2982, -0.316, 0.06642), (-0.268, -0.3144, 0.06642), (-0.2706, 0.3259, 0.06642), (-0.31, 0.3243, 0.06642), (-0.2706, 0.2318, 0.06642), (-0.31, 0.2302, 0.06642), (-0.2871, -0.3139, 0.3561), (-0.2638, -0.3121, 0.3561), (-0.2939, 0.2356, 0.3561), (-0.2638, 0.2369, 0.3561), (-0.2939, 0.3192, 0.3561), (-0.2638, 0.3205, 0.3561), (-0.2871, 0.4018, 0.3561), (-0.2638, 0.4035, 0.3561), (-0.2866, 0.1445, 0.3561), (-0.2977, 0.1355, 0.06642), (-0.2632, 0.1462, 0.3561), (-0.2675, 0.1371, 0.06642), (-0.2982, 0.2291, 0.06642), (-0.268, 0.2307, 0.06642), (-0.2871, 0.2312, 0.3561), (-0.2638, 0.233, 0.3561)], [], [(10, 23, 18, 2), (9, 1, 3, 11), (8, 0, 16, 20), (16, 0, 2, 18), (0, 8, 10, 2), (5, 7, 26, 24), (9, 11, 7, 5), (12, 14, 15, 13), (8, 20, 25, 4), (4, 6, 10, 8), (10, 6, 27, 23), (25, 27, 6, 4), (22, 26, 7, 11), (22, 11, 3, 19), (21, 17, 1, 9), (21, 9, 5, 24), (21, 24, 25, 20), (24, 26, 13, 15), (26, 22, 23, 27), (17, 21, 20, 16), (16, 18, 19, 17), (22, 19, 18, 23), (1, 17, 19, 3), (26, 27, 12, 13), (25, 24, 15, 14), (27, 25, 14, 12), (347, 28, 29, 348), (349, 350, 31, 30), (347, 349, 30, 28), (28, 30, 31, 29), (29, 31, 350, 348), (36, 37, 87, 86), (38, 88, 89, 39), (33, 32, 34, 35), (36, 86, 88, 38), (37, 33, 35, 39), (87, 37, 39, 89), (32, 36, 38, 34), (34, 38, 39, 35), (32, 33, 37, 36), (46, 47, 42, 40), (48, 90, 91, 49), (43, 41, 44, 45), (46, 40, 90, 48), (47, 43, 45, 49), (42, 47, 49, 91), (41, 46, 48, 44), (44, 48, 49, 45), (41, 43, 47, 46), (58, 59, 52, 50), (60, 54, 56, 61), (53, 51, 55, 57), (58, 50, 54, 60), (59, 53, 57, 61), (52, 59, 61, 56), (51, 58, 60, 55), (55, 60, 61, 57), (51, 53, 59, 58), (70, 71, 64, 62), (72, 66, 68, 73), (65, 63, 67, 69), (70, 62, 66, 72), (71, 65, 69, 73), (64, 71, 73, 68), (63, 70, 72, 67), (67, 72, 73, 69), (63, 65, 71, 70), (82, 83, 76, 74), (84, 78, 80, 85), (77, 75, 79, 81), (82, 74, 78, 84), (83, 77, 81, 85), (76, 83, 85, 80), (75, 82, 84, 79), (79, 84, 85, 81), (75, 77, 83, 82), (120, 121, 125, 124), (122, 126, 127, 123), (93, 92, 94, 95), (120, 124, 126, 122), (121, 93, 95, 123), (97, 99, 98, 96), (101, 100, 102, 103), (99, 97, 101, 103), (97, 96, 100, 101), (96, 98, 102, 100), (98, 99, 103, 102), (137, 139, 105, 104), (141, 106, 107, 143), (137, 104, 106, 141), (105, 139, 143, 107), (109, 111, 110, 108), (113, 112, 114, 115), (111, 109, 113, 115), (109, 108, 112, 113), (108, 110, 114, 112), (110, 111, 115, 114), (116, 117, 437, 435), (118, 439, 441, 119), (116, 435, 439, 118), (437, 117, 119, 441), (125, 121, 123, 127), (92, 120, 122, 94), (94, 122, 123, 95), (92, 93, 121, 120), (686, 683, 152, 153), (684, 227, 226, 685), (684, 686, 153, 227), (129, 128, 130, 131), (133, 135, 134, 132), (131, 135, 133, 129), (129, 133, 132, 128), (128, 132, 134, 130), (130, 134, 135, 131), (137, 136, 138, 139), (141, 143, 142, 140), (137, 141, 140, 136), (138, 142, 143, 139), (145, 144, 146, 147), (149, 151, 150, 148), (147, 151, 149, 145), (145, 149, 148, 144), (144, 148, 150, 146), (146, 150, 151, 147), (158, 208, 209, 159), (160, 161, 211, 210), (155, 157, 156, 154), (158, 160, 210, 208), (159, 161, 157, 155), (209, 211, 161, 159), (154, 156, 160, 158), (156, 157, 161, 160), (154, 158, 159, 155), (166, 194, 195, 167), (168, 169, 213, 212), (163, 165, 164, 162), (166, 168, 212, 194), (167, 169, 165, 163), (195, 213, 169, 167), (162, 164, 168, 166), (164, 165, 169, 168), (162, 166, 167, 163), (174, 196, 197, 175), (176, 177, 199, 198), (171, 173, 172, 170), (174, 176, 198, 196), (175, 177, 173, 171), (197, 199, 177, 175), (170, 172, 176, 174), (172, 173, 177, 176), (170, 174, 175, 171), (182, 200, 201, 183), (184, 185, 203, 202), (179, 181, 180, 178), (182, 184, 202, 200), (183, 185, 181, 179), (201, 203, 185, 183), (178, 180, 184, 182), (180, 181, 185, 184), (178, 182, 183, 179), (190, 204, 205, 191), (192, 193, 207, 206), (187, 189, 188, 186), (190, 192, 206, 204), (191, 193, 189, 187), (205, 207, 193, 191), (186, 188, 192, 190), (188, 189, 193, 192), (186, 190, 191, 187), (214, 215, 217, 216), (124, 125, 216, 217), (127, 126, 215, 214), (126, 124, 217, 215), (125, 127, 214, 216), (222, 218, 219, 223), (224, 225, 221, 220), (222, 224, 220, 218), (218, 220, 221, 219), (219, 221, 225, 223), (681, 231, 229, 680), (681, 679, 230, 231), (680, 229, 228, 682), (273, 245, 244, 272), (233, 235, 234, 232), (237, 236, 238, 239), (233, 232, 236, 237), (234, 235, 239, 238), (568, 570, 241, 240), (572, 242, 243, 574), (568, 240, 242, 572), (241, 570, 574, 243), (276, 248, 249, 277), (241, 243, 242, 240), (275, 247, 245, 273), (272, 244, 246, 274), (246, 244, 245, 247), (278, 279, 251, 250), (276, 278, 250, 248), (251, 279, 277, 249), (274, 246, 247, 275), (253, 255, 254, 252), (257, 256, 258, 259), (253, 252, 256, 257), (254, 255, 259, 258), (261, 260, 262, 263), (265, 267, 266, 264), (261, 265, 264, 260), (262, 266, 267, 263), (600, 268, 269, 602), (604, 606, 271, 270), (600, 604, 270, 268), (269, 271, 606, 602), (269, 268, 270, 271), (274, 275, 273, 272), (287, 288, 282, 280), (283, 281, 285, 622), (287, 280, 284, 289), (288, 283, 622, 290), (282, 288, 290, 286), (281, 287, 289, 285), (281, 283, 288, 287), (299, 291, 293, 300), (301, 302, 297, 295), (294, 298, 296, 292), (299, 301, 295, 291), (300, 302, 298, 294), (293, 297, 302, 300), (292, 296, 301, 299), (296, 298, 302, 301), (292, 299, 300, 294), (311, 303, 305, 312), (313, 314, 309, 307), (306, 310, 308, 304), (311, 313, 307, 303), (312, 314, 310, 306), (305, 309, 314, 312), (304, 308, 313, 311), (308, 310, 314, 313), (304, 311, 312, 306), (323, 315, 317, 324), (325, 326, 321, 319), (318, 322, 320, 316), (323, 325, 319, 315), (324, 326, 322, 318), (317, 321, 326, 324), (316, 320, 325, 323), (320, 322, 326, 325), (316, 323, 324, 318), (282, 286, 284, 280), (293, 291, 295, 297), (305, 303, 307, 309), (317, 315, 319, 321), (140, 142, 332, 331), (328, 327, 329, 330), (136, 140, 329, 327), (138, 136, 327, 328), (142, 138, 328, 330), (331, 332, 334, 333), (329, 140, 331, 333), (330, 329, 333, 334), (142, 330, 334, 332), (153, 152, 340, 339), (336, 335, 337, 338), (227, 153, 337, 335), (226, 227, 335, 336), (152, 226, 336, 338), (339, 340, 342, 341), (337, 153, 339, 341), (338, 337, 341, 342), (152, 338, 342, 340), (347, 348, 344, 343), (349, 345, 346, 350), (347, 343, 345, 349), (343, 344, 346, 345), (344, 348, 350, 346), (355, 405, 406, 356), (357, 358, 408, 407), (352, 354, 353, 351), (355, 357, 407, 405), (356, 358, 354, 352), (406, 408, 358, 356), (351, 353, 357, 355), (353, 354, 358, 357), (351, 355, 356, 352), (365, 359, 361, 366), (367, 368, 410, 409), (362, 364, 363, 360), (365, 367, 409, 359), (366, 368, 364, 362), (361, 410, 368, 366), (360, 363, 367, 365), (363, 364, 368, 367), (360, 365, 366, 362), (377, 369, 371, 378), (379, 380, 375, 373), (372, 376, 374, 370), (377, 379, 373, 369), (378, 380, 376, 372), (371, 375, 380, 378), (370, 374, 379, 377), (374, 376, 380, 379), (370, 377, 378, 372), (389, 381, 383, 390), (391, 392, 387, 385), (384, 388, 386, 382), (389, 391, 385, 381), (390, 392, 388, 384), (383, 387, 392, 390), (382, 386, 391, 389), (386, 388, 392, 391), (382, 389, 390, 384), (401, 393, 395, 402), (403, 404, 399, 397), (396, 400, 398, 394), (401, 403, 397, 393), (402, 404, 400, 396), (395, 399, 404, 402), (394, 398, 403, 401), (398, 400, 404, 403), (394, 401, 402, 396), (443, 447, 448, 444), (445, 446, 450, 449), (412, 414, 413, 411), (443, 445, 449, 447), (444, 446, 414, 412), (416, 415, 417, 418), (420, 422, 421, 419), (418, 422, 420, 416), (416, 420, 419, 415), (415, 419, 421, 417), (417, 421, 422, 418), (460, 423, 424, 462), (464, 466, 426, 425), (460, 464, 425, 423), (424, 426, 466, 462), (428, 427, 429, 430), (432, 434, 433, 431), (430, 434, 432, 428), (428, 432, 431, 427), (427, 431, 433, 429), (429, 433, 434, 430), (436, 435, 437, 438), (440, 442, 441, 439), (436, 440, 439, 435), (437, 441, 442, 438), (448, 450, 446, 444), (411, 413, 445, 443), (413, 414, 446, 445), (411, 443, 444, 412), (477, 478, 476, 475), (553, 551, 552, 554), (553, 554, 478, 477), (552, 551, 475, 476), (452, 454, 453, 451), (456, 455, 457, 458), (454, 452, 456, 458), (452, 451, 455, 456), (451, 453, 457, 455), (453, 454, 458, 457), (460, 462, 461, 459), (464, 463, 465, 466), (460, 459, 463, 464), (461, 462, 466, 465), (468, 470, 469, 467), (472, 471, 473, 474), (470, 468, 472, 474), (468, 467, 471, 472), (467, 469, 473, 471), (469, 470, 474, 473), (483, 484, 534, 533), (485, 535, 536, 486), (480, 479, 481, 482), (483, 533, 535, 485), (484, 480, 482, 486), (534, 484, 486, 536), (479, 483, 485, 481), (481, 485, 486, 482), (479, 480, 484, 483), (491, 492, 520, 519), (493, 537, 538, 494), (488, 487, 489, 490), (491, 519, 537, 493), (492, 488, 490, 494), (520, 492, 494, 538), (487, 491, 493, 489), (489, 493, 494, 490), (487, 488, 492, 491), (499, 500, 522, 521), (501, 523, 524, 502), (496, 495, 497, 498), (499, 521, 523, 501), (500, 496, 498, 502), (522, 500, 502, 524), (495, 499, 501, 497), (497, 501, 502, 498), (495, 496, 500, 499), (507, 508, 526, 525), (509, 527, 528, 510), (504, 503, 505, 506), (507, 525, 527, 509), (508, 504, 506, 510), (526, 508, 510, 528), (503, 507, 509, 505), (505, 509, 510, 506), (503, 504, 508, 507), (515, 516, 530, 529), (517, 531, 532, 518), (512, 511, 513, 514), (515, 529, 531, 517), (516, 512, 514, 518), (530, 516, 518, 532), (511, 515, 517, 513), (513, 517, 518, 514), (511, 512, 516, 515), (539, 541, 542, 540), (447, 542, 541, 448), (450, 539, 540, 449), (449, 540, 542, 447), (448, 541, 539, 450), (547, 548, 544, 543), (549, 545, 546, 550), (547, 543, 545, 549), (543, 544, 546, 545), (544, 548, 550, 546), (553, 477, 556, 558), (553, 558, 557, 551), (557, 555, 475, 551), (477, 475, 555, 556), (608, 607, 575, 576), (560, 559, 561, 562), (564, 566, 565, 563), (560, 564, 563, 559), (561, 565, 566, 562), (568, 567, 569, 570), (572, 574, 573, 571), (568, 572, 571, 567), (569, 573, 574, 570), (611, 612, 580, 579), (569, 567, 571, 573), (610, 608, 576, 578), (607, 609, 577, 575), (577, 578, 576, 575), (613, 581, 582, 614), (611, 579, 581, 613), (582, 580, 612, 614), (609, 610, 578, 577), (584, 583, 585, 586), (588, 590, 589, 587), (584, 588, 587, 583), (585, 589, 590, 586), (592, 594, 593, 591), (596, 595, 597, 598), (592, 591, 595, 596), (593, 594, 598, 597), (600, 602, 601, 599), (604, 603, 605, 606), (600, 599, 603, 604), (601, 602, 606, 605), (601, 605, 603, 599), (609, 607, 608, 610), (623, 615, 617, 624), (618, 622, 620, 616), (623, 625, 619, 615), (624, 626, 622, 618), (617, 621, 626, 624), (616, 620, 625, 623), (616, 623, 624, 618), (635, 636, 629, 627), (637, 631, 633, 638), (630, 628, 632, 634), (635, 627, 631, 637), (636, 630, 634, 638), (629, 636, 638, 633), (628, 635, 637, 632), (632, 637, 638, 634), (628, 630, 636, 635), (647, 648, 641, 639), (649, 643, 645, 650), (642, 640, 644, 646), (647, 639, 643, 649), (648, 642, 646, 650), (641, 648, 650, 645), (640, 647, 649, 644), (644, 649, 650, 646), (640, 642, 648, 647), (659, 660, 653, 651), (661, 655, 657, 662), (654, 652, 656, 658), (659, 651, 655, 661), (660, 654, 658, 662), (653, 660, 662, 657), (652, 659, 661, 656), (656, 661, 662, 658), (652, 654, 660, 659), (617, 615, 619, 621), (629, 633, 631, 627), (641, 645, 643, 639), (653, 657, 655, 651), (463, 667, 668, 465), (664, 666, 665, 663), (459, 663, 665, 463), (461, 664, 663, 459), (465, 666, 664, 461), (667, 669, 670, 668), (665, 669, 667, 463), (666, 670, 669, 665), (465, 668, 670, 666), (478, 675, 676, 476), (672, 674, 673, 671), (554, 671, 673, 478), (552, 672, 671, 554), (476, 674, 672, 552), (675, 677, 678, 676), (673, 677, 675, 478), (674, 678, 677, 673), (476, 676, 678, 674), (555, 557, 558, 556), (228, 229, 231, 230), (230, 679, 682, 228), (226, 152, 683, 685), (685, 683, 686, 684), (680, 682, 679, 681), (693, 694, 696, 732), (687, 688, 728, 727), (688, 687, 689, 690), (689, 729, 730, 690), (687, 727, 729, 689), (699, 700, 704, 703), (692, 694, 693, 691), (694, 692, 695, 696), (695, 731, 732, 696), (692, 691, 731, 695), (707, 708, 712, 711), (698, 700, 699, 697), (700, 698, 702, 704), (702, 701, 703, 704), (698, 697, 701, 702), (717, 718, 722, 721), (706, 708, 707, 705), (708, 706, 710, 712), (710, 709, 711, 712), (706, 705, 709, 710), (705, 707, 735, 736), (693, 732, 746, 741), (716, 718, 717, 715), (718, 716, 720, 722), (720, 719, 721, 722), (716, 715, 719, 720), (711, 709, 734, 733), (699, 703, 737, 739), (727, 728, 713, 714), (701, 697, 740, 738), (697, 699, 739, 740), (731, 691, 742, 745), (703, 701, 738, 737), (728, 688, 690, 730), (709, 705, 736, 734), (730, 729, 743, 744), (707, 711, 733, 735), (729, 727, 714, 743), (715, 717, 725, 726), (728, 730, 744, 713), (721, 719, 724, 723), (691, 693, 741, 742), (719, 715, 726, 724), (732, 731, 745, 746), (717, 721, 723, 725), (753, 754, 756, 792), (747, 748, 788, 787), (748, 747, 749, 750), (749, 789, 790, 750), (747, 787, 789, 749), (759, 760, 764, 763), (752, 754, 753, 751), (754, 752, 755, 756), (755, 791, 792, 756), (752, 751, 791, 755), (767, 768, 772, 771), (758, 760, 759, 757), (760, 758, 762, 764), (762, 761, 763, 764), (758, 757, 761, 762), (777, 778, 782, 781), (766, 768, 767, 765), (768, 766, 770, 772), (770, 769, 771, 772), (766, 765, 769, 770), (765, 767, 795, 796), (753, 792, 806, 801), (776, 778, 777, 775), (778, 776, 780, 782), (780, 779, 781, 782), (776, 775, 779, 780), (771, 769, 794, 793), (759, 763, 797, 799), (787, 788, 773, 774), (761, 757, 800, 798), (757, 759, 799, 800), (791, 751, 802, 805), (763, 761, 798, 797), (788, 748, 750, 790), (769, 765, 796, 794), (790, 789, 803, 804), (767, 771, 793, 795), (789, 787, 774, 803), (775, 777, 785, 786), (788, 790, 804, 773), (781, 779, 784, 783), (751, 753, 801, 802), (779, 775, 786, 784), (792, 791, 805, 806), (777, 781, 783, 785), (813, 814, 816, 852), (807, 808, 848, 847), (808, 807, 809, 810), (809, 849, 850, 810), (807, 847, 849, 809), (819, 820, 824, 823), (812, 814, 813, 811), (814, 812, 815, 816), (815, 851, 852, 816), (812, 811, 851, 815), (873, 874, 876, 878), (827, 828, 832, 831), (818, 820, 819, 817), (820, 818, 822, 824), (822, 821, 823, 824), (818, 817, 821, 822), (837, 838, 842, 841), (826, 828, 827, 825), (828, 826, 830, 832), (830, 829, 831, 832), (826, 825, 829, 830), (825, 827, 855, 856), (813, 852, 882, 869), (836, 838, 837, 835), (838, 836, 840, 842), (840, 839, 841, 842), (836, 835, 839, 840), (831, 829, 854, 853), (866, 868, 886, 884), (819, 823, 857, 863), (847, 848, 833, 834), (821, 817, 864, 858), (817, 819, 863, 864), (851, 811, 870, 881), (823, 821, 858, 857), (862, 865, 867, 860), (860, 867, 868, 859), (861, 862, 860, 859), (862, 861, 866, 865), (848, 808, 810, 850), (872, 874, 873, 871), (874, 872, 875, 876), (875, 877, 878, 876), (872, 871, 877, 875), (866, 861, 859, 868), (867, 865, 883, 885), (829, 825, 856, 854), (850, 849, 879, 880), (827, 831, 853, 855), (849, 847, 834, 879), (871, 873, 888, 887), (868, 867, 885, 886), (835, 837, 845, 846), (848, 850, 880, 833), (878, 877, 889, 890), (865, 866, 884, 883), (841, 839, 844, 843), (811, 813, 869, 870), (877, 871, 887, 889), (839, 835, 846, 844), (852, 851, 881, 882), (873, 878, 890, 888), (837, 841, 843, 845), (895, 896, 938, 937), (897, 939, 940, 898), (892, 891, 893, 894), (895, 937, 939, 897), (896, 892, 894, 898), (938, 896, 898, 940), (891, 895, 897, 893), (893, 897, 898, 894), (891, 892, 896, 895), (901, 902, 900, 899), (903, 941, 942, 904), (901, 899, 941, 903), (900, 902, 904, 942), (909, 910, 906, 905), (911, 907, 908, 912), (909, 905, 907, 911), (906, 910, 912, 908), (921, 922, 915, 913), (923, 917, 919, 924), (916, 914, 918, 920), (921, 913, 917, 923), (922, 916, 920, 924), (915, 922, 924, 919), (914, 921, 923, 918), (918, 923, 924, 920), (914, 916, 922, 921), (933, 934, 927, 925), (935, 929, 931, 936), (928, 926, 930, 932), (933, 925, 929, 935), (934, 928, 932, 936), (927, 934, 936, 931), (926, 933, 935, 930), (930, 935, 936, 932), (926, 928, 934, 933), (949, 950, 945, 943), (951, 953, 954, 952), (946, 944, 947, 948), (949, 943, 953, 951), (950, 946, 948, 952), (945, 950, 952, 954), (944, 949, 951, 947), (947, 951, 952, 948), (944, 946, 950, 949), (961, 962, 957, 955), (963, 965, 966, 964), (958, 956, 959, 960), (961, 955, 965, 963), (962, 958, 960, 964), (957, 962, 964, 966), (956, 961, 963, 959), (959, 963, 964, 960), (956, 958, 962, 961), (973, 974, 969, 967), (975, 977, 978, 976), (970, 968, 971, 972), (973, 967, 977, 975), (974, 970, 972, 976), (969, 974, 976, 978), (968, 973, 975, 971), (971, 975, 976, 972), (968, 970, 974, 973), (985, 986, 981, 979), (987, 989, 990, 988), (982, 980, 983, 984), (985, 979, 989, 987), (986, 982, 984, 988), (981, 986, 988, 990), (980, 985, 987, 983), (983, 987, 988, 984), (980, 982, 986, 985), (995, 1037, 1038, 996), (997, 998, 1040, 1039), (992, 994, 993, 991), (995, 997, 1039, 1037), (996, 998, 994, 992), (1038, 1040, 998, 996), (991, 993, 997, 995), (993, 994, 998, 997), (991, 995, 996, 992), (1001, 999, 1000, 1002), (1003, 1004, 1042, 1041), (1001, 1003, 1041, 999), (1000, 1042, 1004, 1002), (1009, 1005, 1006, 1010), (1011, 1012, 1008, 1007), (1009, 1011, 1007, 1005), (1006, 1008, 1012, 1010), (1021, 1013, 1015, 1022), (1023, 1024, 1019, 1017), (1016, 1020, 1018, 1014), (1021, 1023, 1017, 1013), (1022, 1024, 1020, 1016), (1015, 1019, 1024, 1022), (1014, 1018, 1023, 1021), (1018, 1020, 1024, 1023), (1014, 1021, 1022, 1016), (1033, 1025, 1027, 1034), (1035, 1036, 1031, 1029), (1028, 1032, 1030, 1026), (1033, 1035, 1029, 1025), (1034, 1036, 1032, 1028), (1027, 1031, 1036, 1034), (1026, 1030, 1035, 1033), (1030, 1032, 1036, 1035), (1026, 1033, 1034, 1028), (1049, 1043, 1045, 1050), (1051, 1052, 1054, 1053), (1046, 1048, 1047, 1044), (1049, 1051, 1053, 1043), (1050, 1052, 1048, 1046), (1045, 1054, 1052, 1050), (1044, 1047, 1051, 1049), (1047, 1048, 1052, 1051), (1044, 1049, 1050, 1046), (1061, 1055, 1057, 1062), (1063, 1064, 1066, 1065), (1058, 1060, 1059, 1056), (1061, 1063, 1065, 1055), (1062, 1064, 1060, 1058), (1057, 1066, 1064, 1062), (1056, 1059, 1063, 1061), (1059, 1060, 1064, 1063), (1056, 1061, 1062, 1058), (1073, 1067, 1069, 1074), (1075, 1076, 1078, 1077), (1070, 1072, 1071, 1068), (1073, 1075, 1077, 1067), (1074, 1076, 1072, 1070), (1069, 1078, 1076, 1074), (1068, 1071, 1075, 1073), (1071, 1072, 1076, 1075), (1068, 1073, 1074, 1070), (1085, 1079, 1081, 1086), (1087, 1088, 1090, 1089), (1082, 1084, 1083, 1080), (1085, 1087, 1089, 1079), (1086, 1088, 1084, 1082), (1081, 1090, 1088, 1086), (1080, 1083, 1087, 1085), (1083, 1084, 1088, 1087), (1080, 1085, 1086, 1082), (1097, 1098, 1100, 1136), (1091, 1092, 1132, 1131), (1092, 1091, 1093, 1094), (1093, 1133, 1134, 1094), (1091, 1131, 1133, 1093), (1103, 1104, 1108, 1107), (1096, 1098, 1097, 1095), (1098, 1096, 1099, 1100), (1099, 1135, 1136, 1100), (1096, 1095, 1135, 1099), (1157, 1158, 1160, 1162), (1111, 1112, 1116, 1115), (1102, 1104, 1103, 1101), (1104, 1102, 1106, 1108), (1106, 1105, 1107, 1108), (1102, 1101, 1105, 1106), (1121, 1122, 1126, 1125), (1110, 1112, 1111, 1109), (1112, 1110, 1114, 1116), (1114, 1113, 1115, 1116), (1110, 1109, 1113, 1114), (1129, 1130, 1153, 1118), (1139, 1140, 1142, 1148), (1120, 1122, 1121, 1119), (1122, 1120, 1124, 1126), (1124, 1123, 1125, 1126), (1120, 1119, 1123, 1124), (1118, 1153, 1154, 1117), (1127, 1129, 1118, 1117), (1129, 1127, 1128, 1130), (1128, 1127, 1117, 1154), (1138, 1140, 1139, 1137), (1140, 1138, 1141, 1142), (1141, 1147, 1148, 1142), (1138, 1137, 1147, 1141), (1146, 1149, 1151, 1144), (1144, 1151, 1152, 1143), (1145, 1146, 1144, 1143), (1146, 1145, 1150, 1149), (1132, 1092, 1094, 1134), (1156, 1158, 1157, 1155), (1158, 1156, 1159, 1160), (1159, 1161, 1162, 1160), (1156, 1155, 1161, 1159), (1150, 1145, 1143, 1152)])
me_cube_034.polygons.foreach_set('material_index', [0, 0, 0, 0, 0, 0, 0, 0, 0, 0, 0, 0, 0, 0, 0, 0, 0, 0, 0, 0, 0, 0, 0, 0, 0, 0, 1, 1, 1, 1, 1, 1, 1, 1, 1, 1, 1, 1, 1, 1, 1, 1, 1, 1, 1, 1, 1, 1, 1, 1, 1, 1, 1, 1, 1, 1, 1, 1, 1, 1, 1, 1, 1, 1, 1, 1, 1, 1, 1, 1, 1, 1, 1, 1, 1, 1, 1, 1, 1, 1, 1, 1, 1, 1, 1, 1, 1, 1, 1, 1, 1, 1, 1, 1, 1, 1, 1, 1, 1, 1, 1, 1, 1, 1, 1, 1, 1, 1, 1, 1, 1, 1, 1, 1, 1, 1, 1, 1, 1, 1, 1, 1, 1, 1, 1, 1, 1, 1, 1, 1, 1, 1, 1, 1, 1, 1, 1, 1, 1, 1, 1, 1, 1, 1, 1, 1, 1, 1, 1, 1, 1, 1, 1, 1, 1, 1, 1, 1, 1, 1, 1, 1, 1, 1, 1, 1, 1, 1, 1, 1, 1, 1, 1, 1, 1, 1, 1, 1, 1, 1, 1, 1, 1, 1, 1, 1, 1, 1, 1, 1, 1, 1, 1, 1, 1, 1, 1, 1, 1, 1, 1, 1, 1, 1, 1, 1, 1, 1, 1, 1, 1, 1, 1, 1, 1, 2, 1, 1, 1, 1, 1, 1, 1, 2, 1, 1, 1, 1, 1, 1, 1, 1, 2, 1, 1, 1, 1, 1, 1, 1, 1, 2, 1, 1, 1, 1, 1, 1, 2, 2, 2, 2, 1, 1, 1, 1, 1, 1, 1, 1, 1, 1, 1, 1, 1, 1, 1, 1, 1, 1, 1, 1, 1, 1, 1, 1, 1, 1, 1, 1, 1, 1, 1, 1, 1, 1, 1, 1, 1, 1, 1, 1, 1, 1, 1, 1, 1, 1, 1, 1, 1, 1, 1, 1, 1, 1, 1, 1, 1, 1, 1, 1, 1, 1, 1, 1, 1, 1, 1, 1, 1, 1, 1, 1, 1, 1, 1, 1, 1, 1, 1, 1, 1, 1, 1, 1, 1, 1, 1, 1, 1, 1, 1, 1, 1, 1, 1, 1, 1, 1, 1, 1, 1, 1, 1, 1, 1, 1, 1, 1, 1, 1, 1, 1, 1, 1, 1, 1, 1, 1, 1, 1, 1, 1, 1, 1, 1, 1, 1, 1, 1, 1, 1, 1, 1, 1, 1, 1, 1, 1, 1, 1, 1, 1, 1, 1, 1, 1, 1, 1, 1, 1, 1, 1, 1, 1, 1, 1, 1, 1, 1, 1, 1, 1, 1, 1, 1, 1, 1, 1, 1, 1, 1, 1, 1, 1, 1, 1, 1, 1, 1, 1, 1, 1, 1, 1, 1, 1, 1, 1, 1, 1, 1, 1, 1, 1, 1, 1, 1, 1, 1, 1, 1, 1, 1, 1, 1, 1, 1, 1, 1, 2, 1, 1, 1, 1, 1, 1, 1, 2, 1, 1, 1, 1, 1, 1, 1, 1, 2, 1, 1, 1, 1, 1, 1, 1, 1, 2, 1, 1, 1, 1, 1, 1, 2, 2, 2, 2, 1, 1, 1, 1, 1, 1, 1, 1, 1, 1, 1, 1, 1, 1, 1, 1, 1, 1, 1, 1, 1, 1, 2, 2, 1, 1, 1, 1, 1, 1, 1, 1, 1, 1, 1, 1, 1, 1, 1, 1, 1, 1, 1, 1, 1, 1, 1, 1, 1, 1, 1, 1, 1, 1, 1, 1, 1, 1, 1, 1, 1, 1, 1, 1, 1, 1, 1, 1, 1, 1, 1, 1, 1, 1, 1, 1, 1, 1, 1, 1, 1, 1, 1, 1, 1, 1, 1, 1, 1, 1, 1, 1, 1, 1, 1, 1, 1, 1, 1, 1, 1, 1, 1, 1, 1, 1, 1, 1, 1, 1, 1, 1, 1, 1, 1, 1, 1, 1, 1, 1, 1, 1, 1, 1, 1, 1, 1, 1, 1, 1, 1, 1, 1, 1, 1, 1, 1, 1, 1, 1, 1, 1, 1, 1, 1, 1, 1, 1, 1, 1, 1, 1, 1, 1, 1, 1, 1, 1, 1, 1, 1, 1, 1, 1, 1, 1, 1, 1, 1, 1, 1, 1, 1, 1, 1, 1, 1, 1, 1, 1, 1, 1, 1, 1, 1, 1, 1, 1, 1, 1, 1, 1, 1, 1, 1, 1, 1, 1, 1, 1, 1, 1, 1, 1, 1, 1, 1, 1, 1, 1, 1, 1, 1, 1, 1, 1, 1, 1, 1, 1, 1, 1, 1, 1, 1, 1, 1, 1, 1, 1, 1, 1, 1, 1, 1, 1, 1, 1, 1, 1, 1, 1, 1, 1, 1, 1, 1, 1, 1, 1, 1, 1, 1, 1, 1, 1, 1, 1, 1, 1, 1, 1, 1, 1, 1, 1, 1, 1, 1, 1, 1, 1, 1, 1, 1, 1, 1, 1, 1, 1, 1, 1, 1, 1, 1, 1, 1, 1, 1, 1, 1, 1, 1, 1, 1, 1, 1, 1, 1, 1, 1, 1, 1, 1, 1, 1, 1, 1, 1, 1, 1, 1, 1, 1, 1, 1, 1, 1, 1, 1, 1, 1, 1, 1, 1, 1, 1, 1, 1, 1, 1, 1, 1, 1, 1, 1, 1, 1, 1, 1, 1, 1, 1, 1, 1, 1, 1, 1, 1, 1, 1, 1, 1, 1, 1, 1, 1, 1, 1, 1, 1, 1, 1, 1])
me_cube_034.materials.append(mat_stone)
me_cube_034.materials.append(mat_wood)
me_cube_034.materials.append(mat_wood_light)
me_cube_034.use_remesh_preserve_volume = False
me_cube_034.use_remesh_preserve_attributes = False
me_cube_034.use_mirror_vertex_groups = False
me_cube_034.update()

# ---- objects
ob_houses_firstage_2_level3 = bpy.data.objects.new('Houses_FirstAge_2_Level3', me_cube_034)

# ---- transforms, parenting, visibility, modifiers, constraints
ob_houses_firstage_2_level3.location = (0.0, 0.0, 0.0)
ob_houses_firstage_2_level3.lineart.crease_threshold = 0.0

# ---- collection membership
col_collection.objects.link(ob_houses_firstage_2_level3)

# ---- scene / render settings (as saved in the file)
scene.frame_start = 1; scene.frame_end = 250; scene.frame_set(1)
scene.render.engine = 'BLENDER_EEVEE_NEXT'
scene.cycles.sampling_pattern = 'TABULATED_SOBOL'
scene.cycles.use_light_tree = False
scene.view_settings.view_transform = 'Filmic'
bpy.context.view_layer.update()

# ---- added for rendering (the .blend has no active camera and no usable light): camera, sun
cam_auto = bpy.data.cameras.new('AutoCamera')
cam_auto.lens = 50.0
cam_auto.sensor_width = 36.0
cam_auto.clip_end = 1000.0
ob_auto_camera = bpy.data.objects.new('AutoCamera', cam_auto)
scene.collection.objects.link(ob_auto_camera)
ob_auto_camera.location = (2.17382, -2.25186, 1.88306)
ob_auto_camera.rotation_euler = (1.09748, -7.21219e-08, 0.694738)
scene.camera = ob_auto_camera
light_auto_sun = bpy.data.lights.new('AutoSun', 'SUN')
light_auto_sun.energy = 3.0
light_auto_sun.angle = 0.0523599
ob_auto_sun = bpy.data.objects.new('AutoSun', light_auto_sun)
scene.collection.objects.link(ob_auto_sun)
ob_auto_sun.rotation_euler = (0.872665, 0.174533, 0.523599)
bpy.context.view_layer.update()
